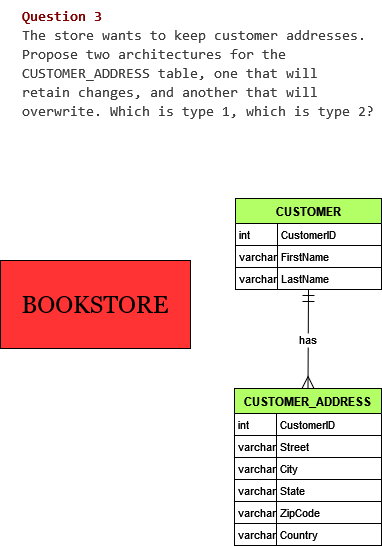

The diagram above was exported from draw.io. Its source (the exported page's mxGraphModel, read from the mxfile embedded in the PNG):
<mxGraphModel dx="1120" dy="434" grid="1" gridSize="10" guides="1" tooltips="1" connect="1" arrows="1" fold="1" page="1" pageScale="1" pageWidth="850" pageHeight="1100" math="0" shadow="0">
  <root>
    <mxCell id="0" />
    <mxCell id="1" parent="0" />
    <mxCell id="O56BhCM610m77QBgk4Df-1" value="CUSTOMER" style="shape=table;startSize=25;container=1;collapsible=0;childLayout=tableLayout;fixedRows=1;rowLines=1;fontStyle=1;align=center;resizeLast=1;fillColor=#B3FF66;" vertex="1" parent="1">
      <mxGeometry x="255" y="218" width="146" height="91" as="geometry" />
    </mxCell>
    <mxCell id="O56BhCM610m77QBgk4Df-2" style="shape=tableRow;horizontal=0;startSize=0;swimlaneHead=0;swimlaneBody=0;fillColor=none;collapsible=0;dropTarget=0;points=[[0,0.5],[1,0.5]];portConstraint=eastwest;top=0;left=0;right=0;bottom=0;" vertex="1" parent="O56BhCM610m77QBgk4Df-1">
      <mxGeometry y="25" width="146" height="22" as="geometry" />
    </mxCell>
    <mxCell id="O56BhCM610m77QBgk4Df-3" value="int" style="shape=partialRectangle;connectable=0;fillColor=none;top=0;left=0;bottom=0;right=0;align=left;spacingLeft=2;overflow=hidden;fontSize=11;" vertex="1" parent="O56BhCM610m77QBgk4Df-2">
      <mxGeometry width="42" height="22" as="geometry">
        <mxRectangle width="42" height="22" as="alternateBounds" />
      </mxGeometry>
    </mxCell>
    <mxCell id="O56BhCM610m77QBgk4Df-4" value="CustomerID" style="shape=partialRectangle;connectable=0;fillColor=none;top=0;left=0;bottom=0;right=0;align=left;spacingLeft=2;overflow=hidden;fontSize=11;" vertex="1" parent="O56BhCM610m77QBgk4Df-2">
      <mxGeometry x="42" width="104" height="22" as="geometry">
        <mxRectangle width="104" height="22" as="alternateBounds" />
      </mxGeometry>
    </mxCell>
    <mxCell id="O56BhCM610m77QBgk4Df-5" style="shape=tableRow;horizontal=0;startSize=0;swimlaneHead=0;swimlaneBody=0;fillColor=none;collapsible=0;dropTarget=0;points=[[0,0.5],[1,0.5]];portConstraint=eastwest;top=0;left=0;right=0;bottom=0;" vertex="1" parent="O56BhCM610m77QBgk4Df-1">
      <mxGeometry y="47" width="146" height="22" as="geometry" />
    </mxCell>
    <mxCell id="O56BhCM610m77QBgk4Df-6" value="varchar" style="shape=partialRectangle;connectable=0;fillColor=none;top=0;left=0;bottom=0;right=0;align=left;spacingLeft=2;overflow=hidden;fontSize=11;" vertex="1" parent="O56BhCM610m77QBgk4Df-5">
      <mxGeometry width="42" height="22" as="geometry">
        <mxRectangle width="42" height="22" as="alternateBounds" />
      </mxGeometry>
    </mxCell>
    <mxCell id="O56BhCM610m77QBgk4Df-7" value="FirstName" style="shape=partialRectangle;connectable=0;fillColor=none;top=0;left=0;bottom=0;right=0;align=left;spacingLeft=2;overflow=hidden;fontSize=11;" vertex="1" parent="O56BhCM610m77QBgk4Df-5">
      <mxGeometry x="42" width="104" height="22" as="geometry">
        <mxRectangle width="104" height="22" as="alternateBounds" />
      </mxGeometry>
    </mxCell>
    <mxCell id="O56BhCM610m77QBgk4Df-8" style="shape=tableRow;horizontal=0;startSize=0;swimlaneHead=0;swimlaneBody=0;fillColor=none;collapsible=0;dropTarget=0;points=[[0,0.5],[1,0.5]];portConstraint=eastwest;top=0;left=0;right=0;bottom=0;" vertex="1" parent="O56BhCM610m77QBgk4Df-1">
      <mxGeometry y="69" width="146" height="22" as="geometry" />
    </mxCell>
    <mxCell id="O56BhCM610m77QBgk4Df-9" value="varchar" style="shape=partialRectangle;connectable=0;fillColor=none;top=0;left=0;bottom=0;right=0;align=left;spacingLeft=2;overflow=hidden;fontSize=11;" vertex="1" parent="O56BhCM610m77QBgk4Df-8">
      <mxGeometry width="42" height="22" as="geometry">
        <mxRectangle width="42" height="22" as="alternateBounds" />
      </mxGeometry>
    </mxCell>
    <mxCell id="O56BhCM610m77QBgk4Df-10" value="LastName" style="shape=partialRectangle;connectable=0;fillColor=none;top=0;left=0;bottom=0;right=0;align=left;spacingLeft=2;overflow=hidden;fontSize=11;" vertex="1" parent="O56BhCM610m77QBgk4Df-8">
      <mxGeometry x="42" width="104" height="22" as="geometry">
        <mxRectangle width="104" height="22" as="alternateBounds" />
      </mxGeometry>
    </mxCell>
    <mxCell id="O56BhCM610m77QBgk4Df-11" value="CUSTOMER_ADDRESS" style="shape=table;startSize=25;container=1;collapsible=0;childLayout=tableLayout;fixedRows=1;rowLines=1;fontStyle=1;align=center;resizeLast=1;fillColor=#B3FF66;" vertex="1" parent="1">
      <mxGeometry x="254" y="408" width="147" height="157" as="geometry" />
    </mxCell>
    <mxCell id="O56BhCM610m77QBgk4Df-12" style="shape=tableRow;horizontal=0;startSize=0;swimlaneHead=0;swimlaneBody=0;fillColor=none;collapsible=0;dropTarget=0;points=[[0,0.5],[1,0.5]];portConstraint=eastwest;top=0;left=0;right=0;bottom=0;" vertex="1" parent="O56BhCM610m77QBgk4Df-11">
      <mxGeometry y="25" width="147" height="22" as="geometry" />
    </mxCell>
    <mxCell id="O56BhCM610m77QBgk4Df-13" value="int" style="shape=partialRectangle;connectable=0;fillColor=none;top=0;left=0;bottom=0;right=0;align=left;spacingLeft=2;overflow=hidden;fontSize=11;" vertex="1" parent="O56BhCM610m77QBgk4Df-12">
      <mxGeometry width="42" height="22" as="geometry">
        <mxRectangle width="42" height="22" as="alternateBounds" />
      </mxGeometry>
    </mxCell>
    <mxCell id="O56BhCM610m77QBgk4Df-14" value="CustomerID" style="shape=partialRectangle;connectable=0;fillColor=none;top=0;left=0;bottom=0;right=0;align=left;spacingLeft=2;overflow=hidden;fontSize=11;" vertex="1" parent="O56BhCM610m77QBgk4Df-12">
      <mxGeometry x="42" width="105" height="22" as="geometry">
        <mxRectangle width="105" height="22" as="alternateBounds" />
      </mxGeometry>
    </mxCell>
    <mxCell id="O56BhCM610m77QBgk4Df-15" style="shape=tableRow;horizontal=0;startSize=0;swimlaneHead=0;swimlaneBody=0;fillColor=none;collapsible=0;dropTarget=0;points=[[0,0.5],[1,0.5]];portConstraint=eastwest;top=0;left=0;right=0;bottom=0;" vertex="1" parent="O56BhCM610m77QBgk4Df-11">
      <mxGeometry y="47" width="147" height="22" as="geometry" />
    </mxCell>
    <mxCell id="O56BhCM610m77QBgk4Df-16" value="varchar" style="shape=partialRectangle;connectable=0;fillColor=none;top=0;left=0;bottom=0;right=0;align=left;spacingLeft=2;overflow=hidden;fontSize=11;" vertex="1" parent="O56BhCM610m77QBgk4Df-15">
      <mxGeometry width="42" height="22" as="geometry">
        <mxRectangle width="42" height="22" as="alternateBounds" />
      </mxGeometry>
    </mxCell>
    <mxCell id="O56BhCM610m77QBgk4Df-17" value="Street" style="shape=partialRectangle;connectable=0;fillColor=none;top=0;left=0;bottom=0;right=0;align=left;spacingLeft=2;overflow=hidden;fontSize=11;" vertex="1" parent="O56BhCM610m77QBgk4Df-15">
      <mxGeometry x="42" width="105" height="22" as="geometry">
        <mxRectangle width="105" height="22" as="alternateBounds" />
      </mxGeometry>
    </mxCell>
    <mxCell id="O56BhCM610m77QBgk4Df-18" style="shape=tableRow;horizontal=0;startSize=0;swimlaneHead=0;swimlaneBody=0;fillColor=none;collapsible=0;dropTarget=0;points=[[0,0.5],[1,0.5]];portConstraint=eastwest;top=0;left=0;right=0;bottom=0;" vertex="1" parent="O56BhCM610m77QBgk4Df-11">
      <mxGeometry y="69" width="147" height="22" as="geometry" />
    </mxCell>
    <mxCell id="O56BhCM610m77QBgk4Df-19" value="varchar" style="shape=partialRectangle;connectable=0;fillColor=none;top=0;left=0;bottom=0;right=0;align=left;spacingLeft=2;overflow=hidden;fontSize=11;" vertex="1" parent="O56BhCM610m77QBgk4Df-18">
      <mxGeometry width="42" height="22" as="geometry">
        <mxRectangle width="42" height="22" as="alternateBounds" />
      </mxGeometry>
    </mxCell>
    <mxCell id="O56BhCM610m77QBgk4Df-20" value="City" style="shape=partialRectangle;connectable=0;fillColor=none;top=0;left=0;bottom=0;right=0;align=left;spacingLeft=2;overflow=hidden;fontSize=11;" vertex="1" parent="O56BhCM610m77QBgk4Df-18">
      <mxGeometry x="42" width="105" height="22" as="geometry">
        <mxRectangle width="105" height="22" as="alternateBounds" />
      </mxGeometry>
    </mxCell>
    <mxCell id="O56BhCM610m77QBgk4Df-21" style="shape=tableRow;horizontal=0;startSize=0;swimlaneHead=0;swimlaneBody=0;fillColor=none;collapsible=0;dropTarget=0;points=[[0,0.5],[1,0.5]];portConstraint=eastwest;top=0;left=0;right=0;bottom=0;" vertex="1" parent="O56BhCM610m77QBgk4Df-11">
      <mxGeometry y="91" width="147" height="22" as="geometry" />
    </mxCell>
    <mxCell id="O56BhCM610m77QBgk4Df-22" value="varchar" style="shape=partialRectangle;connectable=0;fillColor=none;top=0;left=0;bottom=0;right=0;align=left;spacingLeft=2;overflow=hidden;fontSize=11;" vertex="1" parent="O56BhCM610m77QBgk4Df-21">
      <mxGeometry width="42" height="22" as="geometry">
        <mxRectangle width="42" height="22" as="alternateBounds" />
      </mxGeometry>
    </mxCell>
    <mxCell id="O56BhCM610m77QBgk4Df-23" value="State" style="shape=partialRectangle;connectable=0;fillColor=none;top=0;left=0;bottom=0;right=0;align=left;spacingLeft=2;overflow=hidden;fontSize=11;" vertex="1" parent="O56BhCM610m77QBgk4Df-21">
      <mxGeometry x="42" width="105" height="22" as="geometry">
        <mxRectangle width="105" height="22" as="alternateBounds" />
      </mxGeometry>
    </mxCell>
    <mxCell id="O56BhCM610m77QBgk4Df-24" style="shape=tableRow;horizontal=0;startSize=0;swimlaneHead=0;swimlaneBody=0;fillColor=none;collapsible=0;dropTarget=0;points=[[0,0.5],[1,0.5]];portConstraint=eastwest;top=0;left=0;right=0;bottom=0;" vertex="1" parent="O56BhCM610m77QBgk4Df-11">
      <mxGeometry y="113" width="147" height="22" as="geometry" />
    </mxCell>
    <mxCell id="O56BhCM610m77QBgk4Df-25" value="varchar" style="shape=partialRectangle;connectable=0;fillColor=none;top=0;left=0;bottom=0;right=0;align=left;spacingLeft=2;overflow=hidden;fontSize=11;" vertex="1" parent="O56BhCM610m77QBgk4Df-24">
      <mxGeometry width="42" height="22" as="geometry">
        <mxRectangle width="42" height="22" as="alternateBounds" />
      </mxGeometry>
    </mxCell>
    <mxCell id="O56BhCM610m77QBgk4Df-26" value="ZipCode" style="shape=partialRectangle;connectable=0;fillColor=none;top=0;left=0;bottom=0;right=0;align=left;spacingLeft=2;overflow=hidden;fontSize=11;" vertex="1" parent="O56BhCM610m77QBgk4Df-24">
      <mxGeometry x="42" width="105" height="22" as="geometry">
        <mxRectangle width="105" height="22" as="alternateBounds" />
      </mxGeometry>
    </mxCell>
    <mxCell id="O56BhCM610m77QBgk4Df-27" style="shape=tableRow;horizontal=0;startSize=0;swimlaneHead=0;swimlaneBody=0;fillColor=none;collapsible=0;dropTarget=0;points=[[0,0.5],[1,0.5]];portConstraint=eastwest;top=0;left=0;right=0;bottom=0;" vertex="1" parent="O56BhCM610m77QBgk4Df-11">
      <mxGeometry y="135" width="147" height="22" as="geometry" />
    </mxCell>
    <mxCell id="O56BhCM610m77QBgk4Df-28" value="varchar" style="shape=partialRectangle;connectable=0;fillColor=none;top=0;left=0;bottom=0;right=0;align=left;spacingLeft=2;overflow=hidden;fontSize=11;" vertex="1" parent="O56BhCM610m77QBgk4Df-27">
      <mxGeometry width="42" height="22" as="geometry">
        <mxRectangle width="42" height="22" as="alternateBounds" />
      </mxGeometry>
    </mxCell>
    <mxCell id="O56BhCM610m77QBgk4Df-29" value="Country" style="shape=partialRectangle;connectable=0;fillColor=none;top=0;left=0;bottom=0;right=0;align=left;spacingLeft=2;overflow=hidden;fontSize=11;" vertex="1" parent="O56BhCM610m77QBgk4Df-27">
      <mxGeometry x="42" width="105" height="22" as="geometry">
        <mxRectangle width="105" height="22" as="alternateBounds" />
      </mxGeometry>
    </mxCell>
    <mxCell id="O56BhCM610m77QBgk4Df-30" value="has" style="curved=1;startArrow=ERmandOne;startSize=10;;endArrow=ERmany;endSize=10;;exitX=0.5;exitY=1;entryX=0.5;entryY=0;rounded=0;" edge="1" parent="1" source="O56BhCM610m77QBgk4Df-1" target="O56BhCM610m77QBgk4Df-11">
      <mxGeometry relative="1" as="geometry">
        <Array as="points" />
      </mxGeometry>
    </mxCell>
    <mxCell id="O56BhCM610m77QBgk4Df-31" value="&lt;font face=&quot;Georgia&quot; style=&quot;font-size: 24px;&quot;&gt;BOOKSTORE&lt;/font&gt;" style="rounded=0;whiteSpace=wrap;html=1;fillColor=#FF3333;" vertex="1" parent="1">
      <mxGeometry x="20" y="280" width="190" height="88" as="geometry" />
    </mxCell>
    <mxCell id="O56BhCM610m77QBgk4Df-32" value="&lt;div style=&quot;color: #3b3b3b;background-color: #ffffff;font-family: Consolas, 'Courier New', monospace;font-weight: normal;font-size: 14px;line-height: 19px;white-space: pre;&quot;&gt;&lt;div&gt;&lt;span style=&quot;color: #800000;font-weight: bold;&quot;&gt;Question 3&lt;/span&gt;&lt;/div&gt;&lt;div&gt;&lt;span style=&quot;color: #3b3b3b;&quot;&gt;The store wants to keep customer addresses. &lt;/span&gt;&lt;/div&gt;&lt;div&gt;&lt;span style=&quot;color: #3b3b3b;&quot;&gt;Propose two architectures for the &lt;/span&gt;&lt;/div&gt;&lt;div&gt;&lt;span style=&quot;color: #3b3b3b;&quot;&gt;CUSTOMER_ADDRESS table, one that will &lt;/span&gt;&lt;/div&gt;&lt;div&gt;&lt;span style=&quot;color: #3b3b3b;&quot;&gt;retain changes, and another that will &lt;/span&gt;&lt;/div&gt;&lt;div&gt;&lt;span style=&quot;color: #3b3b3b;&quot;&gt;overwrite. Which is type 1, which is type 2?&lt;/span&gt;&lt;/div&gt;&lt;/div&gt;" style="text;html=1;whiteSpace=wrap;overflow=hidden;rounded=0;" vertex="1" parent="1">
      <mxGeometry x="40" y="20" width="360" height="120" as="geometry" />
    </mxCell>
  </root>
</mxGraphModel>